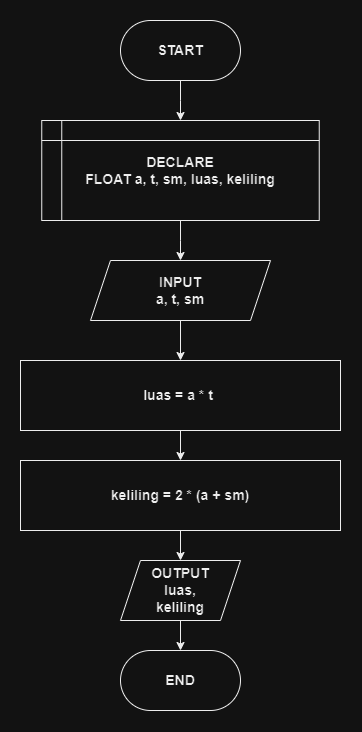

The diagram above was exported from draw.io. Its source (the exported page's mxGraphModel, read from the mxfile embedded in the PNG):
<mxGraphModel dx="1591" dy="1887" grid="1" gridSize="10" guides="1" tooltips="1" connect="1" arrows="1" fold="1" page="1" pageScale="1" pageWidth="850" pageHeight="1100" math="0" shadow="0">
  <root>
    <mxCell id="0" />
    <mxCell id="1" parent="0" />
    <mxCell id="2" value="" style="edgeStyle=orthogonalEdgeStyle;rounded=0;orthogonalLoop=1;jettySize=auto;html=1;fontSize=14;fontStyle=1" edge="1" source="3" target="7" parent="1">
      <mxGeometry relative="1" as="geometry" />
    </mxCell>
    <mxCell id="3" value="DECLARE&lt;br style=&quot;font-size: 14px;&quot;&gt;FLOAT a, t, sm, luas, keliling" style="shape=internalStorage;whiteSpace=wrap;html=1;backgroundOutline=1;align=center;fontSize=14;fontStyle=1" vertex="1" parent="1">
      <mxGeometry x="261.25" y="90" width="277.5" height="100" as="geometry" />
    </mxCell>
    <mxCell id="4" value="" style="edgeStyle=orthogonalEdgeStyle;rounded=0;orthogonalLoop=1;jettySize=auto;html=1;fontSize=14;fontStyle=1" edge="1" source="5" target="3" parent="1">
      <mxGeometry relative="1" as="geometry" />
    </mxCell>
    <mxCell id="5" value="START" style="rounded=1;whiteSpace=wrap;html=1;arcSize=50;fontSize=14;fontStyle=1" vertex="1" parent="1">
      <mxGeometry x="340" y="-10" width="120" height="60" as="geometry" />
    </mxCell>
    <mxCell id="6" value="" style="edgeStyle=orthogonalEdgeStyle;rounded=0;orthogonalLoop=1;jettySize=auto;html=1;fontSize=14;fontStyle=1" edge="1" source="7" target="9" parent="1">
      <mxGeometry relative="1" as="geometry" />
    </mxCell>
    <mxCell id="7" value="INPUT&lt;br style=&quot;font-size: 14px;&quot;&gt;a, t, sm" style="shape=parallelogram;perimeter=parallelogramPerimeter;whiteSpace=wrap;html=1;fixedSize=1;fontSize=14;fontStyle=1" vertex="1" parent="1">
      <mxGeometry x="310" y="230" width="180" height="60" as="geometry" />
    </mxCell>
    <mxCell id="8" value="" style="edgeStyle=orthogonalEdgeStyle;rounded=0;orthogonalLoop=1;jettySize=auto;html=1;" edge="1" source="9" target="14" parent="1">
      <mxGeometry relative="1" as="geometry" />
    </mxCell>
    <mxCell id="9" value="luas = a * t&lt;span style=&quot;background-color: initial;&quot;&gt;&amp;nbsp;&lt;/span&gt;" style="whiteSpace=wrap;html=1;fontSize=14;fontStyle=1" vertex="1" parent="1">
      <mxGeometry x="240" y="330" width="320" height="70" as="geometry" />
    </mxCell>
    <mxCell id="10" value="" style="edgeStyle=orthogonalEdgeStyle;rounded=0;orthogonalLoop=1;jettySize=auto;html=1;" edge="1" source="11" target="12" parent="1">
      <mxGeometry relative="1" as="geometry" />
    </mxCell>
    <mxCell id="11" value="OUTPUT&lt;br style=&quot;font-size: 14px;&quot;&gt;luas,&lt;br&gt;keliling" style="shape=parallelogram;perimeter=parallelogramPerimeter;whiteSpace=wrap;html=1;fixedSize=1;fontSize=14;fontStyle=1" vertex="1" parent="1">
      <mxGeometry x="340" y="530" width="120" height="60" as="geometry" />
    </mxCell>
    <mxCell id="12" value="END" style="rounded=1;whiteSpace=wrap;html=1;arcSize=50;fontSize=14;fontStyle=1" vertex="1" parent="1">
      <mxGeometry x="340" y="620" width="120" height="60" as="geometry" />
    </mxCell>
    <mxCell id="13" value="" style="edgeStyle=orthogonalEdgeStyle;rounded=0;orthogonalLoop=1;jettySize=auto;html=1;" edge="1" source="14" target="11" parent="1">
      <mxGeometry relative="1" as="geometry" />
    </mxCell>
    <mxCell id="14" value="keliling =&amp;nbsp;2 * (a + sm)" style="whiteSpace=wrap;html=1;fontSize=14;fontStyle=1" vertex="1" parent="1">
      <mxGeometry x="240" y="430" width="320" height="70" as="geometry" />
    </mxCell>
  </root>
</mxGraphModel>